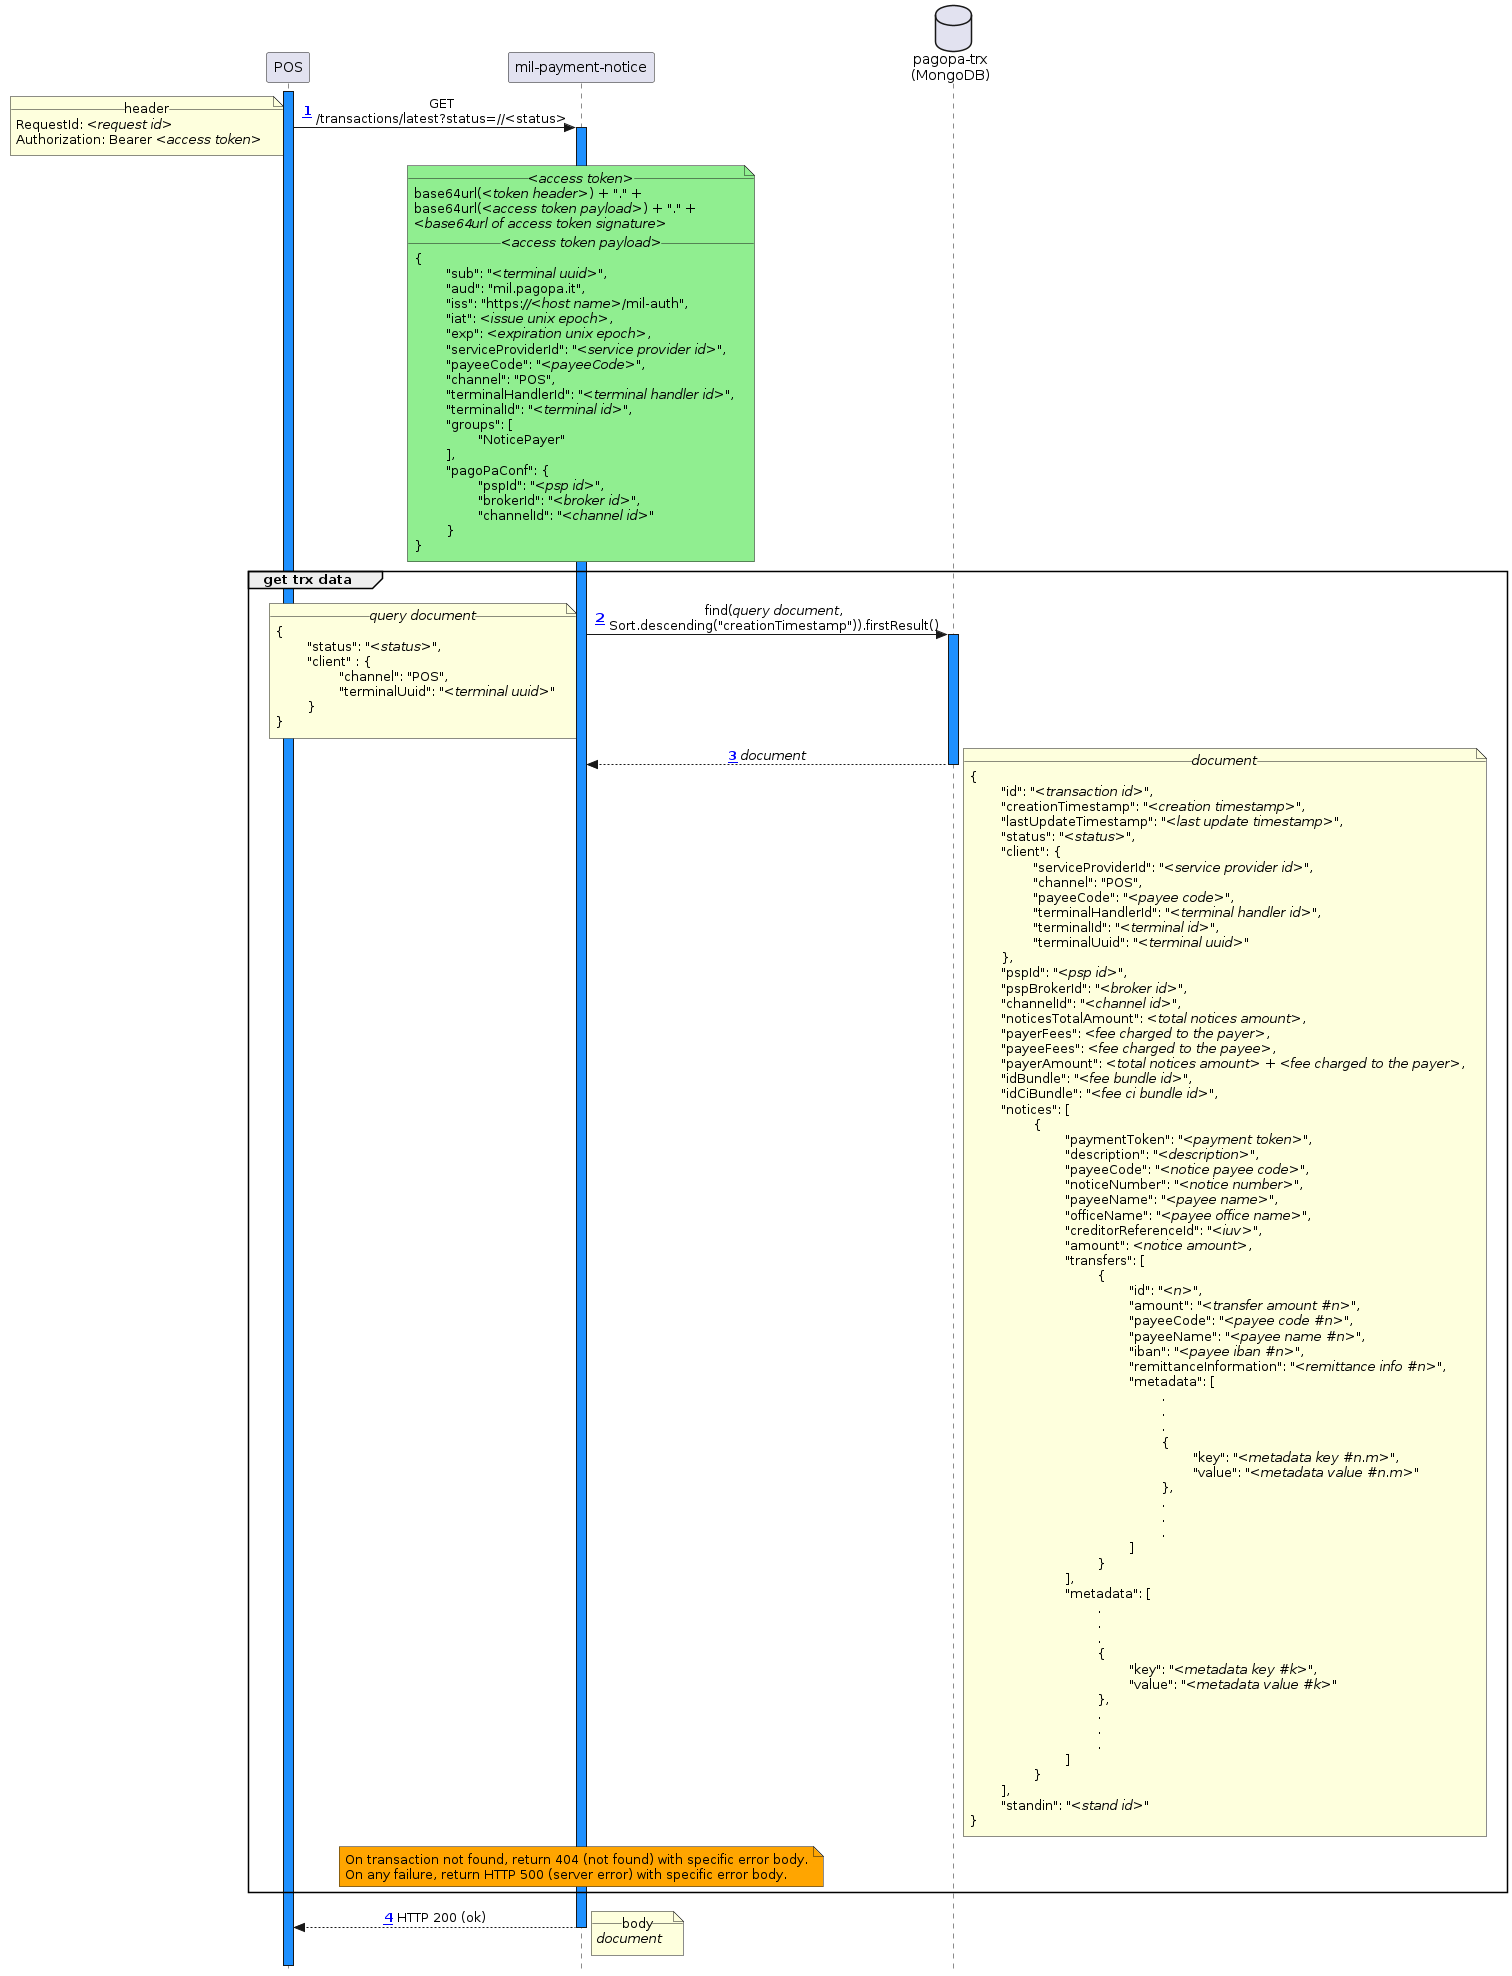

The diagram above was rendered by PlantUML. Its source (embedded in the PNG):
@startuml
!include_many ../common/skin.puml
!include_many actors.puml

activate pos

pos -> mil ++ : GET /transactions/latest?status=//<status>
	note left
		__header__
		RequestId: //<request id>//
		Authorization: Bearer //<access token>//
	end note

note over mil #LightGreen
	__//<access token>//__
	base64url(//<token header>//) + "." +
	base64url(//<access token payload>//) + "." +
	//<base64url of access token signature>//
	__//<access token payload>//__
	{
		"sub": "//<terminal uuid>//",
		"aud": "mil.pagopa.it",
		"iss": "https:////<host name>///mil-auth",
		"iat": //<issue unix epoch>//,
		"exp": //<expiration unix epoch>//,
		"serviceProviderId": "//<service provider id>//",
		"payeeCode": "//<payeeCode>//",
		"channel": "POS",
		"terminalHandlerId": "//<terminal handler id>//",
		"terminalId": "//<terminal id>//",
		"groups": [
			"NoticePayer"
		],
		"pagoPaConf": {
			"pspId": "//<psp id>//",
			"brokerId": "//<broker id>//",
			"channelId": "//<channel id>//"
		}
	}
end note

group get trx data
	mil -> registry ++ : find(//query document//, Sort.descending("creationTimestamp")).firstResult()
		note left
			__//query document//__
			{
				"status": "//<status>//",
				"client" : {
					"channel": "POS",
					"terminalUuid": "//<terminal uuid>//"
				}
			}
		end note

	registry --> mil -- : //document//
		note right
			__//document//__
			{
				"id": "//<transaction id>//",
				"creationTimestamp": "//<creation timestamp>//",
				"lastUpdateTimestamp": "//<last update timestamp>//",
				"status": "//<status>//",
				"client": {
					"serviceProviderId": "//<service provider id>//",
					"channel": "POS",
					"payeeCode": "//<payee code>//",
					"terminalHandlerId": "//<terminal handler id>//",
					"terminalId": "//<terminal id>//",
					"terminalUuid": "//<terminal uuid>//"
				},
				"pspId": "//<psp id>//",
				"pspBrokerId": "//<broker id>//",
				"channelId": "//<channel id>//",
				"noticesTotalAmount": //<total notices amount>//,
				"payerFees": //<fee charged to the payer>//,
				"payeeFees": //<fee charged to the payee>//,
				"payerAmount": //<total notices amount>// + //<fee charged to the payer>//,
				"idBundle": "//<fee bundle id>//",
				"idCiBundle": "//<fee ci bundle id>//",
				"notices": [
					{
						"paymentToken": "//<payment token>//",
						"description": "//<description>//",
						"payeeCode": "//<notice payee code>//",
						"noticeNumber": "//<notice number>//",
						"payeeName": "//<payee name>//",
						"officeName": "//<payee office name>//",
						"creditorReferenceId": "//<iuv>//",
						"amount": //<notice amount>//,
						"transfers": [
							{
								"id": "//<n>//",
								"amount": "//<transfer amount #n>//",
								"payeeCode": "//<payee code #n>//",
								"payeeName": "//<payee name #n>//",
								"iban": "//<payee iban #n>//",
								"remittanceInformation": "//<remittance info #n>//",
								"metadata": [
									.
									.
									.
									{
										"key": "//<metadata key #n.m>//",
										"value": "//<metadata value #n.m>//"
									},
									.
									.
									.
								]
							}
						],
						"metadata": [
							.
							.
							.
							{
								"key": "//<metadata key #k>//",
								"value": "//<metadata value #k>//"
							},
							.
							.
							.
						]
					}
				],
				"standin": "//<stand id>//"
			}
		end note

	note over mil #Orange
		On transaction not found, return 404 (not found) with specific error body.
		On any failure, return HTTP 500 (server error) with specific error body. 
	end note
end

mil --> pos -- : HTTP 200 (ok)
	note right
		__body__
		//document//
	end note

deactivate pos
@enduml